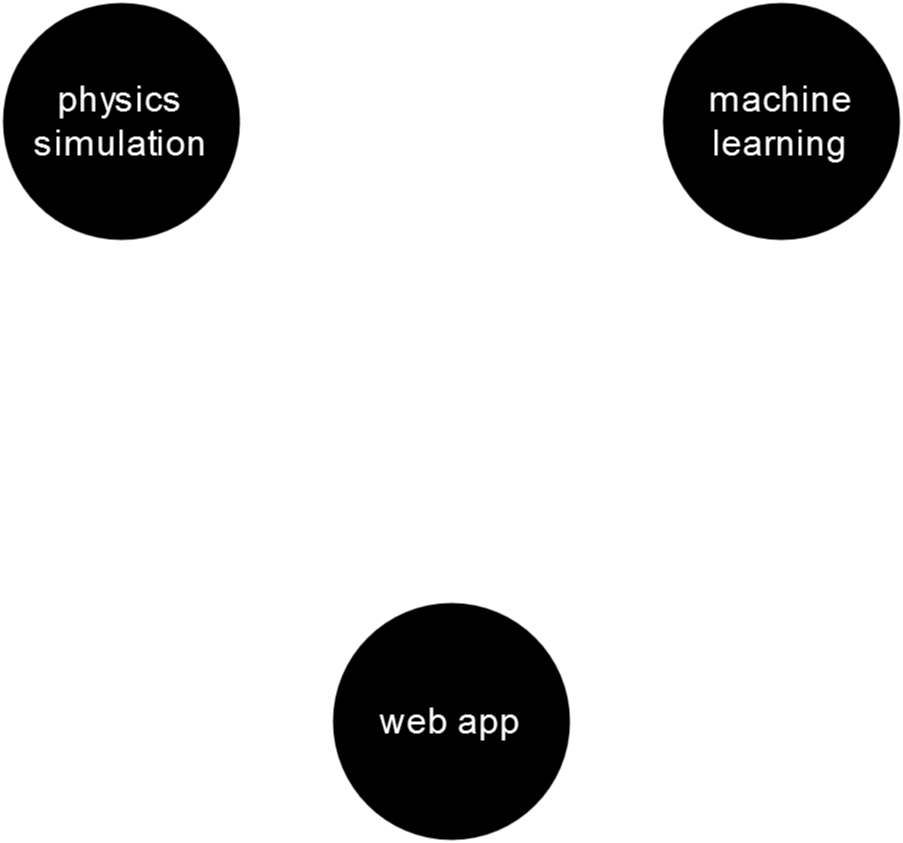

The diagram above was exported from draw.io. Its source (the exported page's mxGraphModel, read from the mxfile embedded in the PNG):
<mxGraphModel dx="334" dy="820" grid="1" gridSize="10" guides="1" tooltips="1" connect="1" arrows="1" fold="1" page="1" pageScale="1" pageWidth="1100" pageHeight="850" math="0" shadow="0">
  <root>
    <mxCell id="0" />
    <mxCell id="1" parent="0" />
    <mxCell id="i7wzEEcXtruncGVBkWRd-1" value="" style="group" parent="1" vertex="1" connectable="0">
      <mxGeometry x="1120" y="10" width="300" height="280" as="geometry" />
    </mxCell>
    <mxCell id="i7wzEEcXtruncGVBkWRd-2" value="physics simulation" style="ellipse;whiteSpace=wrap;html=1;aspect=fixed;rounded=1;strokeColor=default;align=center;verticalAlign=middle;fontFamily=Helvetica;fontSize=12;fontColor=default;fillColor=default;perimeterSpacing=12;" parent="i7wzEEcXtruncGVBkWRd-1" vertex="1">
      <mxGeometry width="80" height="80" as="geometry" />
    </mxCell>
    <mxCell id="i7wzEEcXtruncGVBkWRd-3" value="machine learning" style="ellipse;whiteSpace=wrap;html=1;aspect=fixed;rounded=1;strokeColor=default;align=center;verticalAlign=middle;fontFamily=Helvetica;fontSize=12;fontColor=default;fillColor=default;perimeterSpacing=12;" parent="i7wzEEcXtruncGVBkWRd-1" vertex="1">
      <mxGeometry x="220" width="80" height="80" as="geometry" />
    </mxCell>
    <mxCell id="i7wzEEcXtruncGVBkWRd-4" value="web app" style="ellipse;whiteSpace=wrap;html=1;aspect=fixed;rounded=1;strokeColor=default;align=center;verticalAlign=middle;fontFamily=Helvetica;fontSize=12;fontColor=default;fillColor=default;perimeterSpacing=12;" parent="i7wzEEcXtruncGVBkWRd-1" vertex="1">
      <mxGeometry x="110" y="200" width="80" height="80" as="geometry" />
    </mxCell>
    <mxCell id="i7wzEEcXtruncGVBkWRd-5" value="" style="edgeStyle=orthogonalEdgeStyle;shape=connector;rounded=1;orthogonalLoop=1;jettySize=auto;html=1;labelBackgroundColor=default;strokeColor=default;align=center;verticalAlign=middle;fontFamily=Helvetica;fontSize=12;fontColor=default;endArrow=classic;" parent="i7wzEEcXtruncGVBkWRd-1" source="i7wzEEcXtruncGVBkWRd-6" target="i7wzEEcXtruncGVBkWRd-4" edge="1">
      <mxGeometry relative="1" as="geometry" />
    </mxCell>
    <mxCell id="i7wzEEcXtruncGVBkWRd-6" value="" style="sketch=0;points=[[0,0,0],[0.25,0,0],[0.5,0,0],[0.75,0,0],[1,0,0],[0,1,0],[0.25,1,0],[0.5,1,0],[0.75,1,0],[1,1,0],[0,0.25,0],[0,0.5,0],[0,0.75,0],[1,0.25,0],[1,0.5,0],[1,0.75,0]];outlineConnect=0;fontColor=#232F3E;fillColor=none;strokeColor=#000000;dashed=0;verticalLabelPosition=bottom;verticalAlign=top;align=center;html=1;fontSize=12;fontStyle=0;aspect=fixed;shape=mxgraph.aws4.resourceIcon;resIcon=mxgraph.aws4.cloud_development_kit;rounded=1;fontFamily=Helvetica;perimeterSpacing=8;" parent="i7wzEEcXtruncGVBkWRd-1" vertex="1">
      <mxGeometry x="111" y="70" width="78" height="78" as="geometry" />
    </mxCell>
    <mxCell id="i7wzEEcXtruncGVBkWRd-7" style="edgeStyle=orthogonalEdgeStyle;shape=connector;rounded=1;orthogonalLoop=1;jettySize=auto;html=1;entryX=0;entryY=0.5;entryDx=0;entryDy=0;entryPerimeter=0;labelBackgroundColor=default;strokeColor=default;align=center;verticalAlign=middle;fontFamily=Helvetica;fontSize=12;fontColor=default;endArrow=classic;exitX=0.5;exitY=1;exitDx=0;exitDy=0;" parent="i7wzEEcXtruncGVBkWRd-1" source="i7wzEEcXtruncGVBkWRd-2" target="i7wzEEcXtruncGVBkWRd-6" edge="1">
      <mxGeometry relative="1" as="geometry">
        <Array as="points">
          <mxPoint x="40" y="110" />
          <mxPoint x="91" y="110" />
        </Array>
      </mxGeometry>
    </mxCell>
    <mxCell id="i7wzEEcXtruncGVBkWRd-8" style="edgeStyle=orthogonalEdgeStyle;shape=connector;rounded=1;orthogonalLoop=1;jettySize=auto;html=1;entryX=1;entryY=0.5;entryDx=0;entryDy=0;entryPerimeter=0;labelBackgroundColor=default;strokeColor=default;align=center;verticalAlign=middle;fontFamily=Helvetica;fontSize=12;fontColor=default;endArrow=classic;" parent="i7wzEEcXtruncGVBkWRd-1" source="i7wzEEcXtruncGVBkWRd-3" target="i7wzEEcXtruncGVBkWRd-6" edge="1">
      <mxGeometry relative="1" as="geometry">
        <Array as="points">
          <mxPoint x="260" y="109" />
        </Array>
      </mxGeometry>
    </mxCell>
  </root>
</mxGraphModel>